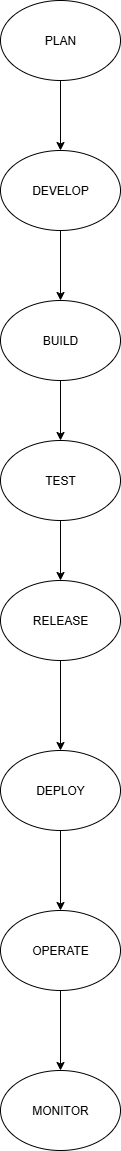

The diagram above was exported from draw.io. Its source (the exported page's mxGraphModel, read from the mxfile embedded in the PNG):
<mxGraphModel dx="1042" dy="527" grid="1" gridSize="10" guides="1" tooltips="1" connect="1" arrows="1" fold="1" page="1" pageScale="1" pageWidth="850" pageHeight="1100" math="0" shadow="0">
  <root>
    <mxCell id="0" />
    <mxCell id="1" parent="0" />
    <mxCell id="TAb_1UuDaMCr7zFdc3QF-7" value="" style="edgeStyle=orthogonalEdgeStyle;rounded=0;orthogonalLoop=1;jettySize=auto;html=1;" edge="1" parent="1" source="TAb_1UuDaMCr7zFdc3QF-1" target="TAb_1UuDaMCr7zFdc3QF-3">
      <mxGeometry relative="1" as="geometry" />
    </mxCell>
    <mxCell id="TAb_1UuDaMCr7zFdc3QF-1" value="DEVELOP" style="ellipse;whiteSpace=wrap;html=1;" vertex="1" parent="1">
      <mxGeometry x="350" y="170" width="120" height="80" as="geometry" />
    </mxCell>
    <mxCell id="TAb_1UuDaMCr7zFdc3QF-6" value="" style="edgeStyle=orthogonalEdgeStyle;rounded=0;orthogonalLoop=1;jettySize=auto;html=1;" edge="1" parent="1" source="TAb_1UuDaMCr7zFdc3QF-2" target="TAb_1UuDaMCr7zFdc3QF-1">
      <mxGeometry relative="1" as="geometry" />
    </mxCell>
    <mxCell id="TAb_1UuDaMCr7zFdc3QF-2" value="PLAN" style="ellipse;whiteSpace=wrap;html=1;" vertex="1" parent="1">
      <mxGeometry x="350" y="20" width="120" height="80" as="geometry" />
    </mxCell>
    <mxCell id="TAb_1UuDaMCr7zFdc3QF-8" value="" style="edgeStyle=orthogonalEdgeStyle;rounded=0;orthogonalLoop=1;jettySize=auto;html=1;" edge="1" parent="1" source="TAb_1UuDaMCr7zFdc3QF-3" target="TAb_1UuDaMCr7zFdc3QF-5">
      <mxGeometry relative="1" as="geometry" />
    </mxCell>
    <mxCell id="TAb_1UuDaMCr7zFdc3QF-3" value="BUILD" style="ellipse;whiteSpace=wrap;html=1;" vertex="1" parent="1">
      <mxGeometry x="350" y="320" width="120" height="80" as="geometry" />
    </mxCell>
    <mxCell id="TAb_1UuDaMCr7zFdc3QF-11" value="" style="edgeStyle=orthogonalEdgeStyle;rounded=0;orthogonalLoop=1;jettySize=auto;html=1;" edge="1" parent="1" source="TAb_1UuDaMCr7zFdc3QF-4" target="TAb_1UuDaMCr7zFdc3QF-10">
      <mxGeometry relative="1" as="geometry" />
    </mxCell>
    <mxCell id="TAb_1UuDaMCr7zFdc3QF-4" value="RELEASE" style="ellipse;whiteSpace=wrap;html=1;" vertex="1" parent="1">
      <mxGeometry x="350" y="600" width="120" height="80" as="geometry" />
    </mxCell>
    <mxCell id="TAb_1UuDaMCr7zFdc3QF-9" value="" style="edgeStyle=orthogonalEdgeStyle;rounded=0;orthogonalLoop=1;jettySize=auto;html=1;" edge="1" parent="1" source="TAb_1UuDaMCr7zFdc3QF-5" target="TAb_1UuDaMCr7zFdc3QF-4">
      <mxGeometry relative="1" as="geometry" />
    </mxCell>
    <mxCell id="TAb_1UuDaMCr7zFdc3QF-5" value="TEST" style="ellipse;whiteSpace=wrap;html=1;" vertex="1" parent="1">
      <mxGeometry x="350" y="460" width="120" height="80" as="geometry" />
    </mxCell>
    <mxCell id="TAb_1UuDaMCr7zFdc3QF-13" value="" style="edgeStyle=orthogonalEdgeStyle;rounded=0;orthogonalLoop=1;jettySize=auto;html=1;" edge="1" parent="1" source="TAb_1UuDaMCr7zFdc3QF-10" target="TAb_1UuDaMCr7zFdc3QF-12">
      <mxGeometry relative="1" as="geometry" />
    </mxCell>
    <mxCell id="TAb_1UuDaMCr7zFdc3QF-10" value="DEPLOY" style="ellipse;whiteSpace=wrap;html=1;" vertex="1" parent="1">
      <mxGeometry x="350" y="770" width="120" height="80" as="geometry" />
    </mxCell>
    <mxCell id="TAb_1UuDaMCr7zFdc3QF-15" value="" style="edgeStyle=orthogonalEdgeStyle;rounded=0;orthogonalLoop=1;jettySize=auto;html=1;" edge="1" parent="1" source="TAb_1UuDaMCr7zFdc3QF-12" target="TAb_1UuDaMCr7zFdc3QF-14">
      <mxGeometry relative="1" as="geometry" />
    </mxCell>
    <mxCell id="TAb_1UuDaMCr7zFdc3QF-12" value="OPERATE" style="ellipse;whiteSpace=wrap;html=1;" vertex="1" parent="1">
      <mxGeometry x="350" y="930" width="120" height="80" as="geometry" />
    </mxCell>
    <mxCell id="TAb_1UuDaMCr7zFdc3QF-14" value="MONITOR" style="ellipse;whiteSpace=wrap;html=1;" vertex="1" parent="1">
      <mxGeometry x="350" y="1090" width="120" height="80" as="geometry" />
    </mxCell>
  </root>
</mxGraphModel>